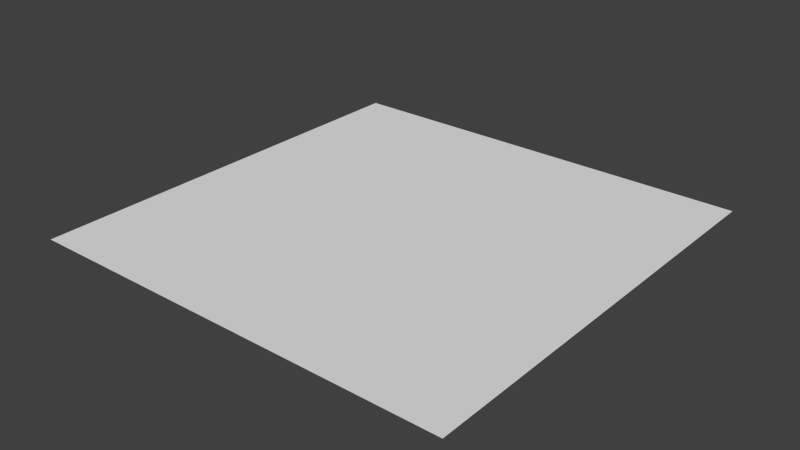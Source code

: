 # Source: PageQuad.blend  (saved by Blender 2.78.0; exported with 4.5.12 LTS)
import bpy
from mathutils import Matrix  # noqa: F401  (used for matrix-valued properties, if any)

bpy.ops.wm.read_factory_settings(use_empty=True)
scene = bpy.context.scene
scene.name = 'Scene'

# ---- collections
col_collection_1 = bpy.data.collections.new('Collection 1'); scene.collection.children.link(col_collection_1)

# ---- materials (node trees are filled in below, after node groups)
mat_material = bpy.data.materials.new('Material')
mat_material.alpha_threshold = 0.0
mat_material.use_transparent_shadow = False
mat_material.roughness = 0.5
mat_material.line_color = (0.0, 0.0, 0.0, 1.0)

# ---- material node trees

# ---- world
world_world = bpy.data.worlds.new('World'); scene.world = world_world
world_world.color = (0.05088, 0.05088, 0.05088)
world_world.use_sun_shadow = False
world_world.sun_shadow_jitter_overblur = 0.0
world_world.cycles.sampling_method = 'NONE'
world_world.cycles.sample_map_resolution = 256

# ---- meshes
me_cube = bpy.data.meshes.new('Cube')
me_cube.from_pydata([(1.3, -1.3, -1.192e-07), (1.3, 1.3, 1.192e-07), (-1.3, -1.3, -3.576e-07), (-1.3, 1.3, 5.96e-07)], [], [(3, 2, 1), (2, 0, 1)])
_uv = me_cube.uv_layers.new(name='UVMap')
_uv.uv.foreach_set('vector', [9.998e-05, 0.9999, 9.998e-05, 0.0001002, 0.9999, 0.9999, 9.998e-05, 0.0001002, 0.9999, 9.998e-05, 0.9999, 0.9999])
me_cube.materials.append(mat_material)
me_cube.use_remesh_preserve_volume = False
me_cube.use_remesh_preserve_attributes = False
me_cube.use_mirror_vertex_groups = False
me_cube.update()

# ---- objects
ob_pagequad = bpy.data.objects.new('PageQuad', me_cube)

# ---- transforms, parenting, visibility, modifiers, constraints
ob_pagequad.location = (0.0, 0.0, 2.0)
ob_pagequad.lock_rotations_4d = False
ob_pagequad.empty_display_type = 'ARROWS'
ob_pagequad.lineart.crease_threshold = 0.0

# ---- collection membership
col_collection_1.objects.link(ob_pagequad)

# ---- scene / render settings (as saved in the file)
scene.frame_start = 1; scene.frame_end = 250; scene.frame_set(1)
scene.render.engine = 'BLENDER_EEVEE_NEXT'
scene.render.resolution_percentage = 50
scene.render.dither_intensity = 0.0
scene.cycles.use_denoising = False
scene.cycles.samples = 10
scene.cycles.sampling_pattern = 'TABULATED_SOBOL'
scene.cycles.light_sampling_threshold = 0.0
scene.cycles.use_adaptive_sampling = False
scene.cycles.use_light_tree = False
scene.cycles.blur_glossy = 0.0
scene.cycles.pixel_filter_type = 'GAUSSIAN'
scene.cycles.sample_clamp_indirect = 0.0
scene.view_settings.view_transform = 'Standard'
bpy.context.view_layer.update()

# ---- added for rendering (the .blend has no active camera and no usable light): camera, sun
cam_auto = bpy.data.cameras.new('AutoCamera')
cam_auto.lens = 50.0
cam_auto.sensor_width = 36.0
cam_auto.clip_end = 1000.0
ob_auto_camera = bpy.data.objects.new('AutoCamera', cam_auto)
scene.collection.objects.link(ob_auto_camera)
ob_auto_camera.location = (3.40201, -4.08241, 4.72161)
ob_auto_camera.rotation_euler = (1.09748, -7.21219e-08, 0.694738)
scene.camera = ob_auto_camera
light_auto_sun = bpy.data.lights.new('AutoSun', 'SUN')
light_auto_sun.energy = 3.0
light_auto_sun.angle = 0.0523599
ob_auto_sun = bpy.data.objects.new('AutoSun', light_auto_sun)
scene.collection.objects.link(ob_auto_sun)
ob_auto_sun.rotation_euler = (0.872665, 0.174533, 0.523599)
bpy.context.view_layer.update()

